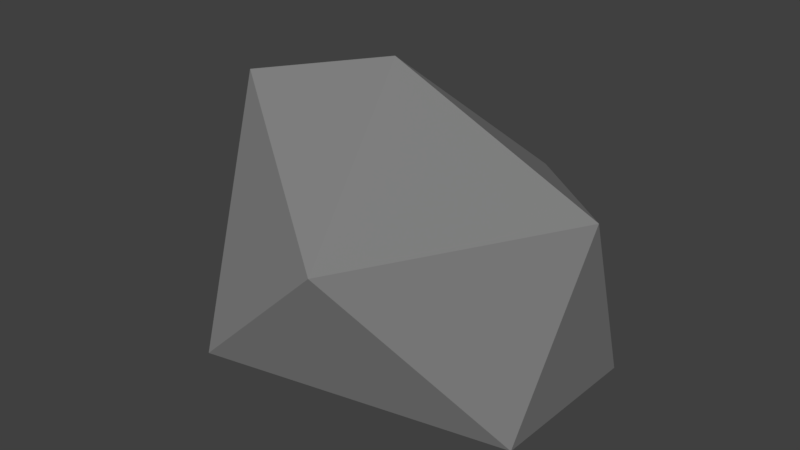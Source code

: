 # Source: Rock5.blend  (saved by Blender 2.78.0; exported with 4.5.12 LTS)
import bpy
from mathutils import Matrix  # noqa: F401  (used for matrix-valued properties, if any)

bpy.ops.wm.read_factory_settings(use_empty=True)
scene = bpy.context.scene
scene.name = 'Scene'

# ---- collections
col_collection_1 = bpy.data.collections.new('Collection 1'); scene.collection.children.link(col_collection_1)

# ---- materials (node trees are filled in below, after node groups)
mat_rock = bpy.data.materials.new('Rock')
mat_rock.alpha_threshold = 0.0
mat_rock.use_transparent_shadow = False
mat_rock.diffuse_color = (0.233, 0.233, 0.233, 1.0)
mat_rock.roughness = 0.5
mat_rock.line_color = (0.0, 0.0, 0.0, 1.0)

# ---- material node trees

# ---- world
world_world = bpy.data.worlds.new('World'); scene.world = world_world
world_world.color = (0.05088, 0.05088, 0.05088)
world_world.use_sun_shadow = False
world_world.sun_shadow_jitter_overblur = 0.0
world_world.cycles.sampling_method = 'MANUAL'

# ---- meshes
me_icosphere_001 = bpy.data.meshes.new('Icosphere.001')
me_icosphere_001.from_pydata([(0.0, 0.4838, -1.145), (0.7236, -0.0419, -1.379), (-0.2764, -0.8506, -0.4189), (-0.8944, 0.4838, -0.4189), (-0.2764, 1.334, -1.379), (0.7236, 1.01, -1.46), (0.2764, -0.8506, 1.137), (-0.4043, -0.2824, 2.512), (-0.7236, 0.769, 1.403), (0.2764, 1.094, 0.9202), (0.8944, 0.2433, 1.403), (-0.1742, 0.4838, 2.38)], [], [(0, 1, 2), (1, 0, 5), (0, 2, 3), (0, 3, 4), (0, 4, 5), (1, 5, 10), (2, 1, 6), (3, 2, 7), (4, 3, 8), (5, 4, 9), (1, 10, 6), (2, 6, 7), (3, 7, 8), (4, 8, 9), (5, 9, 10), (6, 10, 11), (7, 6, 11), (8, 7, 11), (9, 8, 11), (10, 9, 11)])
me_icosphere_001.materials.append(mat_rock)
me_icosphere_001.use_remesh_preserve_volume = False
me_icosphere_001.use_remesh_preserve_attributes = False
me_icosphere_001.use_mirror_vertex_groups = False
me_icosphere_001.update()

# ---- objects
ob_icosphere = bpy.data.objects.new('Icosphere', me_icosphere_001)

# ---- transforms, parenting, visibility, modifiers, constraints
ob_icosphere.location = (0.129, -0.357, -0.1686)
ob_icosphere.scale = (10.72, 7.924, 3.639)
ob_icosphere.lineart.crease_threshold = 0.0

# ---- collection membership
col_collection_1.objects.link(ob_icosphere)

# ---- scene / render settings (as saved in the file)
scene.frame_start = 1; scene.frame_end = 250; scene.frame_set(1)
scene.render.engine = 'BLENDER_EEVEE_NEXT'
scene.render.resolution_percentage = 50
scene.render.dither_intensity = 0.0
scene.cycles.use_denoising = False
scene.cycles.samples = 128
scene.cycles.sampling_pattern = 'TABULATED_SOBOL'
scene.cycles.light_sampling_threshold = 0.0
scene.cycles.use_adaptive_sampling = False
scene.cycles.use_light_tree = False
scene.cycles.blur_glossy = 0.0
scene.cycles.sample_clamp_indirect = 0.0
scene.view_settings.view_transform = 'Standard'
bpy.context.view_layer.update()

# ---- added for rendering (the .blend has no active camera and no usable light): camera, sun
cam_auto = bpy.data.cameras.new('AutoCamera')
cam_auto.lens = 50.0
cam_auto.sensor_width = 36.0
cam_auto.clip_end = 1000.0
ob_auto_camera = bpy.data.objects.new('AutoCamera', cam_auto)
scene.collection.objects.link(ob_auto_camera)
ob_auto_camera.location = (27.5245, -31.3146, 23.6624)
ob_auto_camera.rotation_euler = (1.09748, -7.21219e-08, 0.694738)
scene.camera = ob_auto_camera
light_auto_sun = bpy.data.lights.new('AutoSun', 'SUN')
light_auto_sun.energy = 3.0
light_auto_sun.angle = 0.0523599
ob_auto_sun = bpy.data.objects.new('AutoSun', light_auto_sun)
scene.collection.objects.link(ob_auto_sun)
ob_auto_sun.rotation_euler = (0.872665, 0.174533, 0.523599)
bpy.context.view_layer.update()
